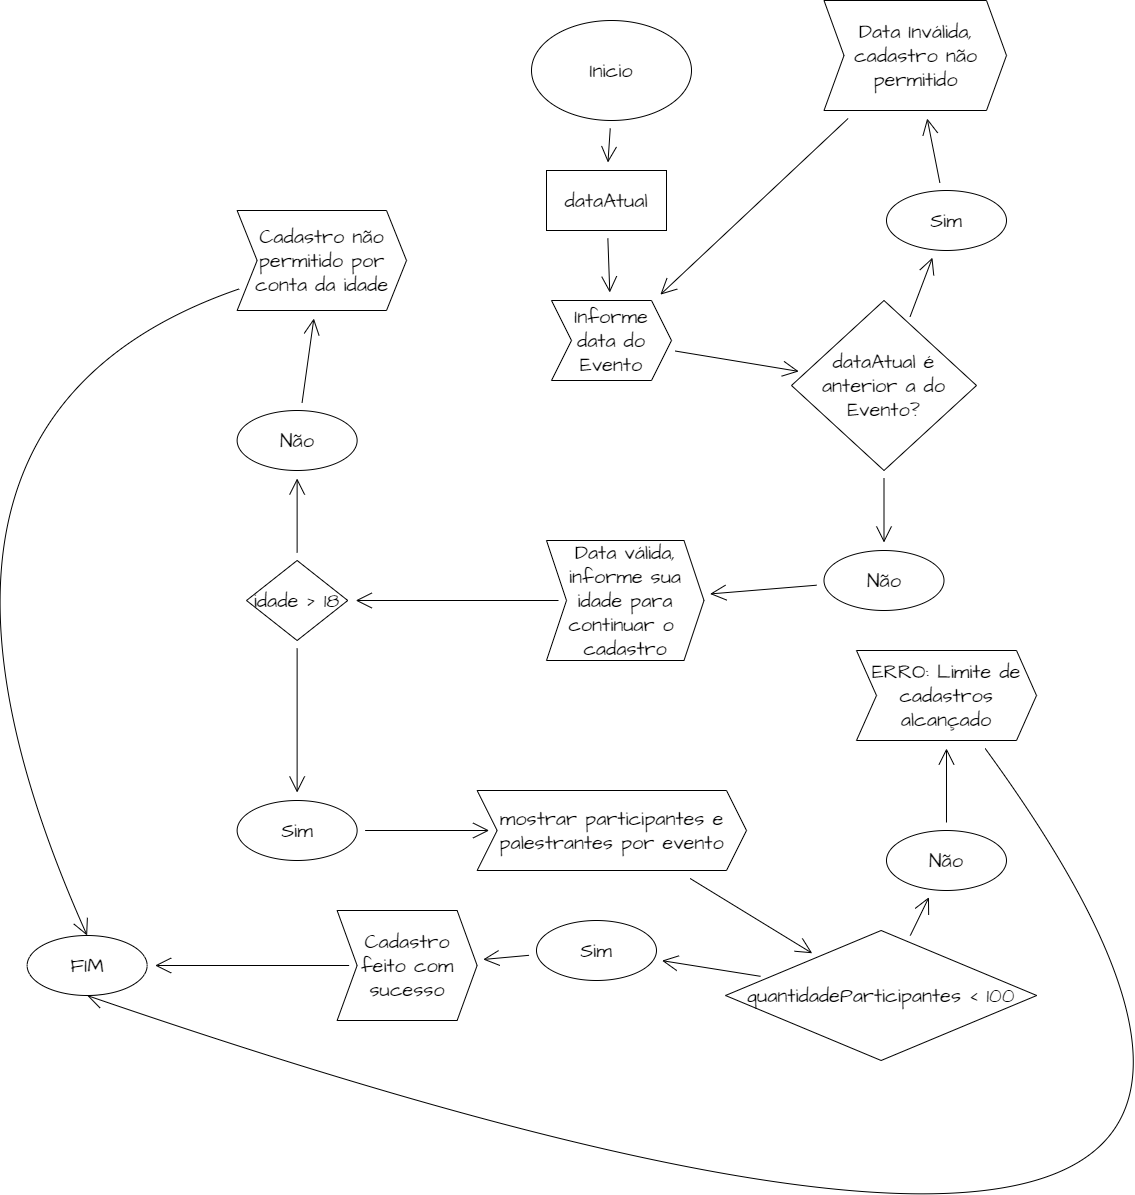

The diagram above was exported from draw.io. Its source (the exported page's mxGraphModel, read from the mxfile embedded in the PNG):
<mxGraphModel dx="3342" dy="1082" grid="1" gridSize="10" guides="1" tooltips="1" connect="1" arrows="1" fold="1" page="1" pageScale="1" pageWidth="850" pageHeight="1100" background="none" math="0" shadow="0">
  <root>
    <mxCell id="0" />
    <mxCell id="1" parent="0" />
    <mxCell id="hU7YlHUytTKTv3_xObxv-20" value="" style="edgeStyle=none;curved=1;rounded=0;hachureGap=4;orthogonalLoop=1;jettySize=auto;html=1;fontFamily=Architects Daughter;fontSource=https%3A%2F%2Ffonts.googleapis.com%2Fcss%3Ffamily%3DArchitects%2BDaughter;fontSize=16;endArrow=open;startSize=14;endSize=14;sourcePerimeterSpacing=8;targetPerimeterSpacing=8;" edge="1" parent="1" source="hU7YlHUytTKTv3_xObxv-8" target="hU7YlHUytTKTv3_xObxv-19">
      <mxGeometry relative="1" as="geometry" />
    </mxCell>
    <mxCell id="hU7YlHUytTKTv3_xObxv-8" value="Inicio" style="ellipse;whiteSpace=wrap;html=1;hachureGap=4;fontFamily=Architects Daughter;fontSource=https%3A%2F%2Ffonts.googleapis.com%2Fcss%3Ffamily%3DArchitects%2BDaughter;fontSize=20;" vertex="1" parent="1">
      <mxGeometry x="345" y="30" width="160" height="100" as="geometry" />
    </mxCell>
    <mxCell id="hU7YlHUytTKTv3_xObxv-24" value="" style="edgeStyle=none;curved=1;rounded=0;hachureGap=4;orthogonalLoop=1;jettySize=auto;html=1;fontFamily=Architects Daughter;fontSource=https%3A%2F%2Ffonts.googleapis.com%2Fcss%3Ffamily%3DArchitects%2BDaughter;fontSize=16;endArrow=open;startSize=14;endSize=14;sourcePerimeterSpacing=8;targetPerimeterSpacing=8;" edge="1" parent="1" source="hU7YlHUytTKTv3_xObxv-19" target="hU7YlHUytTKTv3_xObxv-23">
      <mxGeometry relative="1" as="geometry" />
    </mxCell>
    <mxCell id="hU7YlHUytTKTv3_xObxv-19" value="dataAtual" style="whiteSpace=wrap;html=1;hachureGap=4;fontFamily=Architects Daughter;fontSource=https%3A%2F%2Ffonts.googleapis.com%2Fcss%3Ffamily%3DArchitects%2BDaughter;fontSize=20;" vertex="1" parent="1">
      <mxGeometry x="360" y="180" width="120" height="60" as="geometry" />
    </mxCell>
    <mxCell id="hU7YlHUytTKTv3_xObxv-28" value="" style="edgeStyle=none;curved=1;rounded=0;hachureGap=4;orthogonalLoop=1;jettySize=auto;html=1;fontFamily=Architects Daughter;fontSource=https%3A%2F%2Ffonts.googleapis.com%2Fcss%3Ffamily%3DArchitects%2BDaughter;fontSize=16;endArrow=open;startSize=14;endSize=14;sourcePerimeterSpacing=8;targetPerimeterSpacing=8;" edge="1" parent="1" source="hU7YlHUytTKTv3_xObxv-23" target="hU7YlHUytTKTv3_xObxv-27">
      <mxGeometry relative="1" as="geometry" />
    </mxCell>
    <mxCell id="hU7YlHUytTKTv3_xObxv-23" value="Informe data do Evento" style="shape=step;perimeter=stepPerimeter;whiteSpace=wrap;html=1;fixedSize=1;hachureGap=4;fontFamily=Architects Daughter;fontSource=https%3A%2F%2Ffonts.googleapis.com%2Fcss%3Ffamily%3DArchitects%2BDaughter;fontSize=20;" vertex="1" parent="1">
      <mxGeometry x="365" y="310" width="120" height="80" as="geometry" />
    </mxCell>
    <mxCell id="hU7YlHUytTKTv3_xObxv-32" value="" style="edgeStyle=none;curved=1;rounded=0;hachureGap=4;orthogonalLoop=1;jettySize=auto;html=1;fontFamily=Architects Daughter;fontSource=https%3A%2F%2Ffonts.googleapis.com%2Fcss%3Ffamily%3DArchitects%2BDaughter;fontSize=16;endArrow=open;startSize=14;endSize=14;sourcePerimeterSpacing=8;targetPerimeterSpacing=8;" edge="1" parent="1" source="hU7YlHUytTKTv3_xObxv-27" target="hU7YlHUytTKTv3_xObxv-31">
      <mxGeometry relative="1" as="geometry" />
    </mxCell>
    <mxCell id="hU7YlHUytTKTv3_xObxv-40" value="" style="edgeStyle=none;curved=1;rounded=0;hachureGap=4;orthogonalLoop=1;jettySize=auto;html=1;fontFamily=Architects Daughter;fontSource=https%3A%2F%2Ffonts.googleapis.com%2Fcss%3Ffamily%3DArchitects%2BDaughter;fontSize=16;endArrow=open;startSize=14;endSize=14;sourcePerimeterSpacing=8;targetPerimeterSpacing=8;" edge="1" parent="1" source="hU7YlHUytTKTv3_xObxv-27" target="hU7YlHUytTKTv3_xObxv-39">
      <mxGeometry relative="1" as="geometry" />
    </mxCell>
    <mxCell id="hU7YlHUytTKTv3_xObxv-27" value="dataAtual é anterior a do Evento?" style="rhombus;whiteSpace=wrap;html=1;hachureGap=4;fontFamily=Architects Daughter;fontSource=https%3A%2F%2Ffonts.googleapis.com%2Fcss%3Ffamily%3DArchitects%2BDaughter;fontSize=20;" vertex="1" parent="1">
      <mxGeometry x="605" y="310" width="185" height="170" as="geometry" />
    </mxCell>
    <mxCell id="hU7YlHUytTKTv3_xObxv-37" value="" style="edgeStyle=none;curved=1;rounded=0;hachureGap=4;orthogonalLoop=1;jettySize=auto;html=1;fontFamily=Architects Daughter;fontSource=https%3A%2F%2Ffonts.googleapis.com%2Fcss%3Ffamily%3DArchitects%2BDaughter;fontSize=16;endArrow=open;startSize=14;endSize=14;sourcePerimeterSpacing=8;targetPerimeterSpacing=8;" edge="1" parent="1" source="hU7YlHUytTKTv3_xObxv-31" target="hU7YlHUytTKTv3_xObxv-36">
      <mxGeometry relative="1" as="geometry" />
    </mxCell>
    <mxCell id="hU7YlHUytTKTv3_xObxv-31" value="Sim" style="ellipse;whiteSpace=wrap;html=1;hachureGap=4;fontFamily=Architects Daughter;fontSource=https%3A%2F%2Ffonts.googleapis.com%2Fcss%3Ffamily%3DArchitects%2BDaughter;fontSize=20;" vertex="1" parent="1">
      <mxGeometry x="700" y="200" width="120" height="60" as="geometry" />
    </mxCell>
    <mxCell id="hU7YlHUytTKTv3_xObxv-38" style="edgeStyle=none;curved=1;rounded=0;hachureGap=4;orthogonalLoop=1;jettySize=auto;html=1;fontFamily=Architects Daughter;fontSource=https%3A%2F%2Ffonts.googleapis.com%2Fcss%3Ffamily%3DArchitects%2BDaughter;fontSize=16;endArrow=open;startSize=14;endSize=14;sourcePerimeterSpacing=8;targetPerimeterSpacing=8;" edge="1" parent="1" source="hU7YlHUytTKTv3_xObxv-36" target="hU7YlHUytTKTv3_xObxv-23">
      <mxGeometry relative="1" as="geometry" />
    </mxCell>
    <mxCell id="hU7YlHUytTKTv3_xObxv-36" value="Data Inválida, cadastro não permitido" style="shape=step;perimeter=stepPerimeter;whiteSpace=wrap;html=1;fixedSize=1;hachureGap=4;fontFamily=Architects Daughter;fontSource=https%3A%2F%2Ffonts.googleapis.com%2Fcss%3Ffamily%3DArchitects%2BDaughter;fontSize=20;" vertex="1" parent="1">
      <mxGeometry x="637.5" y="10" width="182.5" height="110" as="geometry" />
    </mxCell>
    <mxCell id="hU7YlHUytTKTv3_xObxv-42" value="" style="edgeStyle=none;curved=1;rounded=0;hachureGap=4;orthogonalLoop=1;jettySize=auto;html=1;fontFamily=Architects Daughter;fontSource=https%3A%2F%2Ffonts.googleapis.com%2Fcss%3Ffamily%3DArchitects%2BDaughter;fontSize=16;endArrow=open;startSize=14;endSize=14;sourcePerimeterSpacing=8;targetPerimeterSpacing=8;" edge="1" parent="1" source="hU7YlHUytTKTv3_xObxv-39" target="hU7YlHUytTKTv3_xObxv-41">
      <mxGeometry relative="1" as="geometry" />
    </mxCell>
    <mxCell id="hU7YlHUytTKTv3_xObxv-39" value="Não" style="ellipse;whiteSpace=wrap;html=1;hachureGap=4;fontFamily=Architects Daughter;fontSource=https%3A%2F%2Ffonts.googleapis.com%2Fcss%3Ffamily%3DArchitects%2BDaughter;fontSize=20;" vertex="1" parent="1">
      <mxGeometry x="637.5" y="560" width="120" height="60" as="geometry" />
    </mxCell>
    <mxCell id="hU7YlHUytTKTv3_xObxv-44" value="" style="edgeStyle=none;curved=1;rounded=0;hachureGap=4;orthogonalLoop=1;jettySize=auto;html=1;fontFamily=Architects Daughter;fontSource=https%3A%2F%2Ffonts.googleapis.com%2Fcss%3Ffamily%3DArchitects%2BDaughter;fontSize=16;endArrow=open;startSize=14;endSize=14;sourcePerimeterSpacing=8;targetPerimeterSpacing=8;" edge="1" parent="1" source="hU7YlHUytTKTv3_xObxv-41" target="hU7YlHUytTKTv3_xObxv-43">
      <mxGeometry relative="1" as="geometry" />
    </mxCell>
    <mxCell id="hU7YlHUytTKTv3_xObxv-41" value="Data válida, informe sua idade para continuar o&amp;nbsp; cadastro" style="shape=step;perimeter=stepPerimeter;whiteSpace=wrap;html=1;fixedSize=1;hachureGap=4;fontFamily=Architects Daughter;fontSource=https%3A%2F%2Ffonts.googleapis.com%2Fcss%3Ffamily%3DArchitects%2BDaughter;fontSize=20;" vertex="1" parent="1">
      <mxGeometry x="360" y="550" width="157.5" height="120" as="geometry" />
    </mxCell>
    <mxCell id="hU7YlHUytTKTv3_xObxv-46" value="" style="edgeStyle=none;curved=1;rounded=0;hachureGap=4;orthogonalLoop=1;jettySize=auto;html=1;fontFamily=Architects Daughter;fontSource=https%3A%2F%2Ffonts.googleapis.com%2Fcss%3Ffamily%3DArchitects%2BDaughter;fontSize=16;endArrow=open;startSize=14;endSize=14;sourcePerimeterSpacing=8;targetPerimeterSpacing=8;" edge="1" parent="1" source="hU7YlHUytTKTv3_xObxv-43" target="hU7YlHUytTKTv3_xObxv-45">
      <mxGeometry relative="1" as="geometry" />
    </mxCell>
    <mxCell id="hU7YlHUytTKTv3_xObxv-52" value="" style="edgeStyle=none;curved=1;rounded=0;hachureGap=4;orthogonalLoop=1;jettySize=auto;html=1;fontFamily=Architects Daughter;fontSource=https%3A%2F%2Ffonts.googleapis.com%2Fcss%3Ffamily%3DArchitects%2BDaughter;fontSize=16;endArrow=open;startSize=14;endSize=14;sourcePerimeterSpacing=8;targetPerimeterSpacing=8;" edge="1" parent="1" source="hU7YlHUytTKTv3_xObxv-43" target="hU7YlHUytTKTv3_xObxv-51">
      <mxGeometry relative="1" as="geometry" />
    </mxCell>
    <mxCell id="hU7YlHUytTKTv3_xObxv-43" value="idade &amp;gt; 18" style="rhombus;whiteSpace=wrap;html=1;hachureGap=4;fontFamily=Architects Daughter;fontSource=https%3A%2F%2Ffonts.googleapis.com%2Fcss%3Ffamily%3DArchitects%2BDaughter;fontSize=20;" vertex="1" parent="1">
      <mxGeometry x="60" y="570" width="101.25" height="80" as="geometry" />
    </mxCell>
    <mxCell id="hU7YlHUytTKTv3_xObxv-48" value="" style="edgeStyle=none;curved=1;rounded=0;hachureGap=4;orthogonalLoop=1;jettySize=auto;html=1;fontFamily=Architects Daughter;fontSource=https%3A%2F%2Ffonts.googleapis.com%2Fcss%3Ffamily%3DArchitects%2BDaughter;fontSize=16;endArrow=open;startSize=14;endSize=14;sourcePerimeterSpacing=8;targetPerimeterSpacing=8;" edge="1" parent="1" source="hU7YlHUytTKTv3_xObxv-45" target="hU7YlHUytTKTv3_xObxv-47">
      <mxGeometry relative="1" as="geometry" />
    </mxCell>
    <mxCell id="hU7YlHUytTKTv3_xObxv-45" value="Não" style="ellipse;whiteSpace=wrap;html=1;hachureGap=4;fontFamily=Architects Daughter;fontSource=https%3A%2F%2Ffonts.googleapis.com%2Fcss%3Ffamily%3DArchitects%2BDaughter;fontSize=20;" vertex="1" parent="1">
      <mxGeometry x="50.625" y="420" width="120" height="60" as="geometry" />
    </mxCell>
    <mxCell id="hU7YlHUytTKTv3_xObxv-72" style="edgeStyle=none;curved=1;rounded=0;hachureGap=4;orthogonalLoop=1;jettySize=auto;html=1;entryX=0.5;entryY=0;entryDx=0;entryDy=0;fontFamily=Architects Daughter;fontSource=https%3A%2F%2Ffonts.googleapis.com%2Fcss%3Ffamily%3DArchitects%2BDaughter;fontSize=16;endArrow=open;startSize=14;endSize=14;sourcePerimeterSpacing=8;targetPerimeterSpacing=8;" edge="1" parent="1" source="hU7YlHUytTKTv3_xObxv-47" target="hU7YlHUytTKTv3_xObxv-70">
      <mxGeometry relative="1" as="geometry">
        <Array as="points">
          <mxPoint x="-330" y="430" />
        </Array>
      </mxGeometry>
    </mxCell>
    <mxCell id="hU7YlHUytTKTv3_xObxv-47" value="Cadastro não permitido por conta da idade" style="shape=step;perimeter=stepPerimeter;whiteSpace=wrap;html=1;fixedSize=1;hachureGap=4;fontFamily=Architects Daughter;fontSource=https%3A%2F%2Ffonts.googleapis.com%2Fcss%3Ffamily%3DArchitects%2BDaughter;fontSize=20;" vertex="1" parent="1">
      <mxGeometry x="50.63" y="220" width="169.38" height="100" as="geometry" />
    </mxCell>
    <mxCell id="hU7YlHUytTKTv3_xObxv-56" value="" style="edgeStyle=none;curved=1;rounded=0;hachureGap=4;orthogonalLoop=1;jettySize=auto;html=1;fontFamily=Architects Daughter;fontSource=https%3A%2F%2Ffonts.googleapis.com%2Fcss%3Ffamily%3DArchitects%2BDaughter;fontSize=16;endArrow=open;startSize=14;endSize=14;sourcePerimeterSpacing=8;targetPerimeterSpacing=8;" edge="1" parent="1" source="hU7YlHUytTKTv3_xObxv-51" target="hU7YlHUytTKTv3_xObxv-55">
      <mxGeometry relative="1" as="geometry" />
    </mxCell>
    <mxCell id="hU7YlHUytTKTv3_xObxv-51" value="Sim&lt;br&gt;" style="ellipse;whiteSpace=wrap;html=1;hachureGap=4;fontFamily=Architects Daughter;fontSource=https%3A%2F%2Ffonts.googleapis.com%2Fcss%3Ffamily%3DArchitects%2BDaughter;fontSize=20;" vertex="1" parent="1">
      <mxGeometry x="50.625" y="810" width="120" height="60" as="geometry" />
    </mxCell>
    <mxCell id="hU7YlHUytTKTv3_xObxv-58" value="" style="edgeStyle=none;curved=1;rounded=0;hachureGap=4;orthogonalLoop=1;jettySize=auto;html=1;fontFamily=Architects Daughter;fontSource=https%3A%2F%2Ffonts.googleapis.com%2Fcss%3Ffamily%3DArchitects%2BDaughter;fontSize=16;endArrow=open;startSize=14;endSize=14;sourcePerimeterSpacing=8;targetPerimeterSpacing=8;" edge="1" parent="1" source="hU7YlHUytTKTv3_xObxv-55" target="hU7YlHUytTKTv3_xObxv-57">
      <mxGeometry relative="1" as="geometry" />
    </mxCell>
    <mxCell id="hU7YlHUytTKTv3_xObxv-55" value="mostrar&amp;nbsp;participantes e palestrantes por evento" style="shape=step;perimeter=stepPerimeter;whiteSpace=wrap;html=1;fixedSize=1;hachureGap=4;fontFamily=Architects Daughter;fontSource=https%3A%2F%2Ffonts.googleapis.com%2Fcss%3Ffamily%3DArchitects%2BDaughter;fontSize=20;" vertex="1" parent="1">
      <mxGeometry x="290.63" y="800" width="269.38" height="80" as="geometry" />
    </mxCell>
    <mxCell id="hU7YlHUytTKTv3_xObxv-60" value="" style="edgeStyle=none;curved=1;rounded=0;hachureGap=4;orthogonalLoop=1;jettySize=auto;html=1;fontFamily=Architects Daughter;fontSource=https%3A%2F%2Ffonts.googleapis.com%2Fcss%3Ffamily%3DArchitects%2BDaughter;fontSize=16;endArrow=open;startSize=14;endSize=14;sourcePerimeterSpacing=8;targetPerimeterSpacing=8;" edge="1" parent="1" source="hU7YlHUytTKTv3_xObxv-57" target="hU7YlHUytTKTv3_xObxv-59">
      <mxGeometry relative="1" as="geometry" />
    </mxCell>
    <mxCell id="hU7YlHUytTKTv3_xObxv-65" value="" style="edgeStyle=none;curved=1;rounded=0;hachureGap=4;orthogonalLoop=1;jettySize=auto;html=1;fontFamily=Architects Daughter;fontSource=https%3A%2F%2Ffonts.googleapis.com%2Fcss%3Ffamily%3DArchitects%2BDaughter;fontSize=16;endArrow=open;startSize=14;endSize=14;sourcePerimeterSpacing=8;targetPerimeterSpacing=8;" edge="1" parent="1" source="hU7YlHUytTKTv3_xObxv-57" target="hU7YlHUytTKTv3_xObxv-64">
      <mxGeometry relative="1" as="geometry" />
    </mxCell>
    <mxCell id="hU7YlHUytTKTv3_xObxv-57" value="quantidadeParticipantes &amp;lt; 100" style="rhombus;whiteSpace=wrap;html=1;hachureGap=4;fontFamily=Architects Daughter;fontSource=https%3A%2F%2Ffonts.googleapis.com%2Fcss%3Ffamily%3DArchitects%2BDaughter;fontSize=20;" vertex="1" parent="1">
      <mxGeometry x="539" y="940" width="311.25" height="130" as="geometry" />
    </mxCell>
    <mxCell id="hU7YlHUytTKTv3_xObxv-62" value="" style="edgeStyle=none;curved=1;rounded=0;hachureGap=4;orthogonalLoop=1;jettySize=auto;html=1;fontFamily=Architects Daughter;fontSource=https%3A%2F%2Ffonts.googleapis.com%2Fcss%3Ffamily%3DArchitects%2BDaughter;fontSize=16;endArrow=open;startSize=14;endSize=14;sourcePerimeterSpacing=8;targetPerimeterSpacing=8;" edge="1" parent="1" source="hU7YlHUytTKTv3_xObxv-59" target="hU7YlHUytTKTv3_xObxv-61">
      <mxGeometry relative="1" as="geometry" />
    </mxCell>
    <mxCell id="hU7YlHUytTKTv3_xObxv-59" value="Não" style="ellipse;whiteSpace=wrap;html=1;hachureGap=4;fontFamily=Architects Daughter;fontSource=https%3A%2F%2Ffonts.googleapis.com%2Fcss%3Ffamily%3DArchitects%2BDaughter;fontSize=20;" vertex="1" parent="1">
      <mxGeometry x="699.995" y="840" width="120" height="60" as="geometry" />
    </mxCell>
    <mxCell id="hU7YlHUytTKTv3_xObxv-73" style="edgeStyle=none;curved=1;rounded=0;hachureGap=4;orthogonalLoop=1;jettySize=auto;html=1;entryX=0.5;entryY=1;entryDx=0;entryDy=0;fontFamily=Architects Daughter;fontSource=https%3A%2F%2Ffonts.googleapis.com%2Fcss%3Ffamily%3DArchitects%2BDaughter;fontSize=16;endArrow=open;startSize=14;endSize=14;sourcePerimeterSpacing=8;targetPerimeterSpacing=8;" edge="1" parent="1" source="hU7YlHUytTKTv3_xObxv-61" target="hU7YlHUytTKTv3_xObxv-70">
      <mxGeometry relative="1" as="geometry">
        <Array as="points">
          <mxPoint x="1340" y="1500" />
        </Array>
      </mxGeometry>
    </mxCell>
    <mxCell id="hU7YlHUytTKTv3_xObxv-61" value="ERRO: Limite de cadastros alcançado" style="shape=step;perimeter=stepPerimeter;whiteSpace=wrap;html=1;fixedSize=1;hachureGap=4;fontFamily=Architects Daughter;fontSource=https%3A%2F%2Ffonts.googleapis.com%2Fcss%3Ffamily%3DArchitects%2BDaughter;fontSize=20;" vertex="1" parent="1">
      <mxGeometry x="670" y="660" width="180.01" height="90" as="geometry" />
    </mxCell>
    <mxCell id="hU7YlHUytTKTv3_xObxv-67" value="" style="edgeStyle=none;curved=1;rounded=0;hachureGap=4;orthogonalLoop=1;jettySize=auto;html=1;fontFamily=Architects Daughter;fontSource=https%3A%2F%2Ffonts.googleapis.com%2Fcss%3Ffamily%3DArchitects%2BDaughter;fontSize=16;endArrow=open;startSize=14;endSize=14;sourcePerimeterSpacing=8;targetPerimeterSpacing=8;" edge="1" parent="1" source="hU7YlHUytTKTv3_xObxv-64" target="hU7YlHUytTKTv3_xObxv-66">
      <mxGeometry relative="1" as="geometry" />
    </mxCell>
    <mxCell id="hU7YlHUytTKTv3_xObxv-64" value="Sim" style="ellipse;whiteSpace=wrap;html=1;hachureGap=4;fontFamily=Architects Daughter;fontSource=https%3A%2F%2Ffonts.googleapis.com%2Fcss%3Ffamily%3DArchitects%2BDaughter;fontSize=20;" vertex="1" parent="1">
      <mxGeometry x="349.995" y="930" width="120" height="60" as="geometry" />
    </mxCell>
    <mxCell id="hU7YlHUytTKTv3_xObxv-71" value="" style="edgeStyle=none;curved=1;rounded=0;hachureGap=4;orthogonalLoop=1;jettySize=auto;html=1;fontFamily=Architects Daughter;fontSource=https%3A%2F%2Ffonts.googleapis.com%2Fcss%3Ffamily%3DArchitects%2BDaughter;fontSize=16;endArrow=open;startSize=14;endSize=14;sourcePerimeterSpacing=8;targetPerimeterSpacing=8;" edge="1" parent="1" source="hU7YlHUytTKTv3_xObxv-66" target="hU7YlHUytTKTv3_xObxv-70">
      <mxGeometry relative="1" as="geometry" />
    </mxCell>
    <mxCell id="hU7YlHUytTKTv3_xObxv-66" value="Cadastro feito com sucesso" style="shape=step;perimeter=stepPerimeter;whiteSpace=wrap;html=1;fixedSize=1;hachureGap=4;fontFamily=Architects Daughter;fontSource=https%3A%2F%2Ffonts.googleapis.com%2Fcss%3Ffamily%3DArchitects%2BDaughter;fontSize=20;" vertex="1" parent="1">
      <mxGeometry x="150.63" y="920" width="140" height="110" as="geometry" />
    </mxCell>
    <mxCell id="hU7YlHUytTKTv3_xObxv-70" value="FIM" style="ellipse;whiteSpace=wrap;html=1;hachureGap=4;fontFamily=Architects Daughter;fontSource=https%3A%2F%2Ffonts.googleapis.com%2Fcss%3Ffamily%3DArchitects%2BDaughter;fontSize=20;" vertex="1" parent="1">
      <mxGeometry x="-159.37" y="945" width="120" height="60" as="geometry" />
    </mxCell>
  </root>
</mxGraphModel>